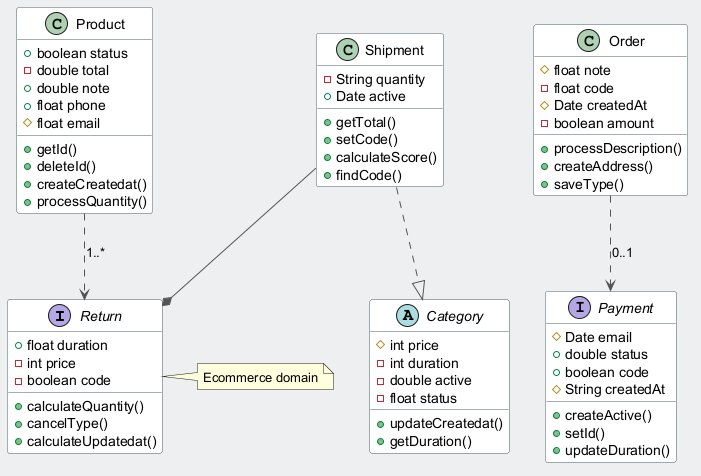

The diagram above was rendered by PlantUML. Its source (embedded in the PNG):
@startuml
skinparam backgroundColor #ECEFF1
skinparam classBackgroundColor #FFFFFF
skinparam classBorderColor #455A64
skinparam ArrowColor #555555
interface Return {
  +float duration
  -int price
  -boolean code
  +calculateQuantity()
  +cancelType()
  +calculateUpdatedat()
}
class Product {
  +boolean status
  -double total
  +double note
  +float phone
  #float email
  +getId()
  +deleteId()
  +createCreatedat()
  +processQuantity()
}
abstract class Category {
  #int price
  -int duration
  -double active
  -float status
  +updateCreatedat()
  +getDuration()
}
class Order {
  #float note
  -float code
  #Date createdAt
  -boolean amount
  +processDescription()
  +createAddress()
  +saveType()
}
interface Payment {
  #Date email
  +double status
  +boolean code
  #String createdAt
  +createActive()
  +setId()
  +updateDuration()
}
class Shipment {
  -String quantity
  +Date active
  +getTotal()
  +setCode()
  +calculateScore()
  +findCode()
}
Order ..> Payment : "0..1"
Shipment ..|> Category
Shipment --* Return
Product ..> Return : "1..*"
note right of Return : Ecommerce domain
@enduml